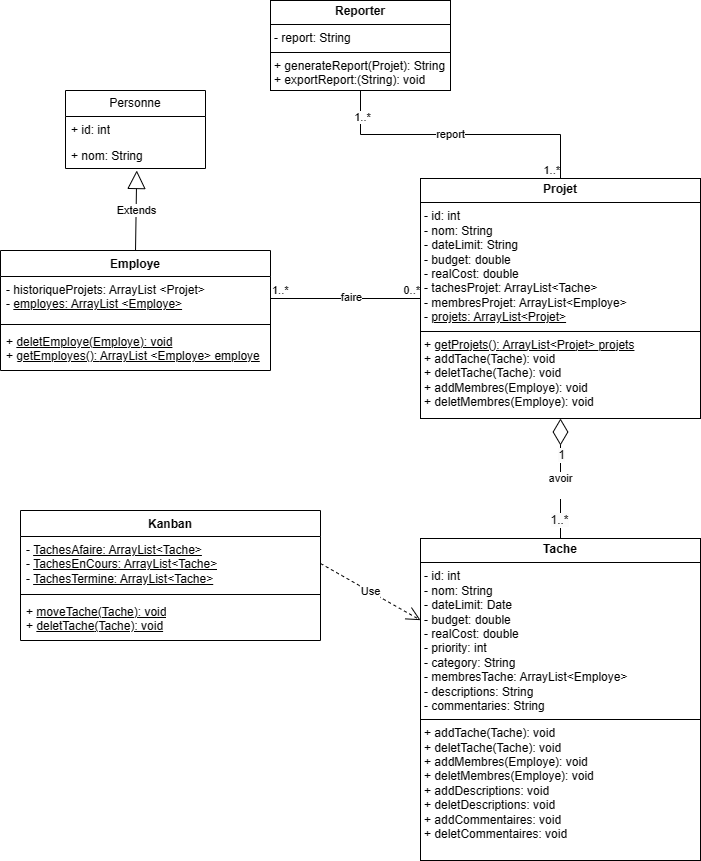

The diagram above was exported from draw.io. Its source (the exported page's mxGraphModel, read from the mxfile embedded in the PNG):
<mxGraphModel dx="740" dy="541" grid="1" gridSize="10" guides="1" tooltips="1" connect="1" arrows="1" fold="1" page="1" pageScale="1" pageWidth="827" pageHeight="1169" math="0" shadow="0">
  <root>
    <mxCell id="WIyWlLk6GJQsqaUBKTNV-0" />
    <mxCell id="WIyWlLk6GJQsqaUBKTNV-1" parent="WIyWlLk6GJQsqaUBKTNV-0" />
    <mxCell id="X2ethnBV-2dmrT0V9-P8-0" value="Personne" style="swimlane;fontStyle=0;childLayout=stackLayout;horizontal=1;startSize=26;fillColor=none;horizontalStack=0;resizeParent=1;resizeParentMax=0;resizeLast=0;collapsible=1;marginBottom=0;whiteSpace=wrap;html=1;" parent="WIyWlLk6GJQsqaUBKTNV-1" vertex="1">
      <mxGeometry x="135" y="180" width="140" height="78" as="geometry" />
    </mxCell>
    <mxCell id="X2ethnBV-2dmrT0V9-P8-1" value="+ id: int" style="text;strokeColor=none;fillColor=none;align=left;verticalAlign=top;spacingLeft=4;spacingRight=4;overflow=hidden;rotatable=0;points=[[0,0.5],[1,0.5]];portConstraint=eastwest;whiteSpace=wrap;html=1;" parent="X2ethnBV-2dmrT0V9-P8-0" vertex="1">
      <mxGeometry y="26" width="140" height="26" as="geometry" />
    </mxCell>
    <mxCell id="X2ethnBV-2dmrT0V9-P8-2" value="+ nom: String" style="text;strokeColor=none;fillColor=none;align=left;verticalAlign=top;spacingLeft=4;spacingRight=4;overflow=hidden;rotatable=0;points=[[0,0.5],[1,0.5]];portConstraint=eastwest;whiteSpace=wrap;html=1;" parent="X2ethnBV-2dmrT0V9-P8-0" vertex="1">
      <mxGeometry y="52" width="140" height="26" as="geometry" />
    </mxCell>
    <mxCell id="X2ethnBV-2dmrT0V9-P8-4" value="Employe" style="swimlane;fontStyle=1;align=center;verticalAlign=top;childLayout=stackLayout;horizontal=1;startSize=26;horizontalStack=0;resizeParent=1;resizeParentMax=0;resizeLast=0;collapsible=1;marginBottom=0;whiteSpace=wrap;html=1;" parent="WIyWlLk6GJQsqaUBKTNV-1" vertex="1">
      <mxGeometry x="70" y="340" width="270" height="120" as="geometry" />
    </mxCell>
    <mxCell id="X2ethnBV-2dmrT0V9-P8-5" value="&lt;div&gt;&lt;span style=&quot;background-color: transparent;&quot;&gt;- historiqueProjets: ArrayList &amp;lt;Projet&amp;gt;&lt;/span&gt;&lt;br&gt;&lt;/div&gt;&lt;div&gt;- &lt;u&gt;employes: ArrayList &amp;lt;Employe&amp;gt;&lt;/u&gt;&lt;/div&gt;" style="text;strokeColor=none;fillColor=none;align=left;verticalAlign=top;spacingLeft=4;spacingRight=4;overflow=hidden;rotatable=0;points=[[0,0.5],[1,0.5]];portConstraint=eastwest;whiteSpace=wrap;html=1;" parent="X2ethnBV-2dmrT0V9-P8-4" vertex="1">
      <mxGeometry y="26" width="270" height="44" as="geometry" />
    </mxCell>
    <mxCell id="X2ethnBV-2dmrT0V9-P8-6" value="" style="line;strokeWidth=1;fillColor=none;align=left;verticalAlign=middle;spacingTop=-1;spacingLeft=3;spacingRight=3;rotatable=0;labelPosition=right;points=[];portConstraint=eastwest;strokeColor=inherit;" parent="X2ethnBV-2dmrT0V9-P8-4" vertex="1">
      <mxGeometry y="70" width="270" height="8" as="geometry" />
    </mxCell>
    <mxCell id="X2ethnBV-2dmrT0V9-P8-7" value="+ &lt;u&gt;deletEmploye(Employe): void&lt;/u&gt;&lt;div&gt;+ &lt;u&gt;getEmployes():&amp;nbsp;&lt;/u&gt;&lt;u style=&quot;background-color: transparent; color: light-dark(rgb(0, 0, 0), rgb(255, 255, 255));&quot;&gt;ArrayList &amp;lt;Employe&amp;gt; employe&lt;/u&gt;&lt;/div&gt;" style="text;strokeColor=none;fillColor=none;align=left;verticalAlign=top;spacingLeft=4;spacingRight=4;overflow=hidden;rotatable=0;points=[[0,0.5],[1,0.5]];portConstraint=eastwest;whiteSpace=wrap;html=1;" parent="X2ethnBV-2dmrT0V9-P8-4" vertex="1">
      <mxGeometry y="78" width="270" height="42" as="geometry" />
    </mxCell>
    <mxCell id="X2ethnBV-2dmrT0V9-P8-9" value="&lt;p style=&quot;margin:0px;margin-top:4px;text-align:center;&quot;&gt;&lt;b&gt;Projet&lt;/b&gt;&lt;/p&gt;&lt;hr size=&quot;1&quot; style=&quot;border-style:solid;&quot;&gt;&lt;p style=&quot;margin:0px;margin-left:4px;&quot;&gt;- id: int&lt;/p&gt;&lt;p style=&quot;margin:0px;margin-left:4px;&quot;&gt;- nom: String&lt;/p&gt;&lt;p style=&quot;margin:0px;margin-left:4px;&quot;&gt;- dateLimit: String&lt;/p&gt;&lt;p style=&quot;margin:0px;margin-left:4px;&quot;&gt;- budget: double&lt;/p&gt;&lt;p style=&quot;margin:0px;margin-left:4px;&quot;&gt;- realCost: double&lt;/p&gt;&lt;p style=&quot;margin:0px;margin-left:4px;&quot;&gt;- tachesProjet: ArrayList&amp;lt;Tache&amp;gt;&lt;/p&gt;&lt;p style=&quot;margin:0px;margin-left:4px;&quot;&gt;- membresProjet:&amp;nbsp;&lt;span style=&quot;background-color: transparent; color: light-dark(rgb(0, 0, 0), rgb(255, 255, 255));&quot;&gt;ArrayList&amp;lt;Employe&amp;gt;&lt;/span&gt;&lt;/p&gt;&lt;p style=&quot;margin:0px;margin-left:4px;&quot;&gt;&lt;span style=&quot;background-color: transparent; color: light-dark(rgb(0, 0, 0), rgb(255, 255, 255));&quot;&gt;- &lt;u&gt;projets: ArrayList&amp;lt;Projet&amp;gt;&lt;/u&gt;&lt;/span&gt;&lt;/p&gt;&lt;hr size=&quot;1&quot; style=&quot;border-style:solid;&quot;&gt;&lt;p style=&quot;margin:0px;margin-left:4px;&quot;&gt;+ &lt;u&gt;getProjets():&lt;span style=&quot;background-color: transparent; color: light-dark(rgb(0, 0, 0), rgb(255, 255, 255));&quot;&gt;&amp;nbsp;ArrayList&amp;lt;Projet&amp;gt;&amp;nbsp;&lt;/span&gt;&lt;span style=&quot;background-color: transparent; color: light-dark(rgb(0, 0, 0), rgb(255, 255, 255));&quot;&gt;projets&lt;/span&gt;&lt;/u&gt;&lt;/p&gt;&lt;p style=&quot;margin:0px;margin-left:4px;&quot;&gt;+ addTache(Tache): void&lt;/p&gt;&lt;p style=&quot;margin:0px;margin-left:4px;&quot;&gt;+ deletTache&lt;span style=&quot;background-color: transparent; color: light-dark(rgb(0, 0, 0), rgb(255, 255, 255));&quot;&gt;(Tache): void&lt;/span&gt;&lt;/p&gt;&lt;p style=&quot;margin: 0px 0px 0px 4px;&quot;&gt;+ addMembres(Employe): void&lt;/p&gt;&lt;p style=&quot;margin: 0px 0px 0px 4px;&quot;&gt;+ deletMembres&lt;span style=&quot;background-color: transparent; color: light-dark(rgb(0, 0, 0), rgb(255, 255, 255));&quot;&gt;(&lt;/span&gt;Employe&lt;span style=&quot;background-color: transparent; color: light-dark(rgb(0, 0, 0), rgb(255, 255, 255));&quot;&gt;): void&lt;/span&gt;&lt;/p&gt;" style="verticalAlign=top;align=left;overflow=fill;html=1;whiteSpace=wrap;" parent="WIyWlLk6GJQsqaUBKTNV-1" vertex="1">
      <mxGeometry x="490" y="268" width="280" height="240" as="geometry" />
    </mxCell>
    <mxCell id="X2ethnBV-2dmrT0V9-P8-10" value="&lt;p style=&quot;margin:0px;margin-top:4px;text-align:center;&quot;&gt;&lt;b&gt;Tache&lt;/b&gt;&lt;/p&gt;&lt;hr size=&quot;1&quot; style=&quot;border-style:solid;&quot;&gt;&lt;p style=&quot;margin:0px;margin-left:4px;&quot;&gt;- id: int&lt;/p&gt;&lt;p style=&quot;margin:0px;margin-left:4px;&quot;&gt;- nom: String&lt;/p&gt;&lt;p style=&quot;margin:0px;margin-left:4px;&quot;&gt;- dateLimit: Date&lt;/p&gt;&lt;p style=&quot;margin:0px;margin-left:4px;&quot;&gt;- budget: double&lt;/p&gt;&lt;p style=&quot;margin:0px;margin-left:4px;&quot;&gt;- realCost: double&lt;/p&gt;&lt;p style=&quot;margin:0px;margin-left:4px;&quot;&gt;- priority: int&lt;/p&gt;&lt;p style=&quot;margin:0px;margin-left:4px;&quot;&gt;- category: String&lt;/p&gt;&lt;p style=&quot;margin:0px;margin-left:4px;&quot;&gt;- membresTache:&amp;nbsp;&lt;span style=&quot;background-color: transparent; color: light-dark(rgb(0, 0, 0), rgb(255, 255, 255));&quot;&gt;ArrayList&amp;lt;Employe&amp;gt;&lt;/span&gt;&lt;/p&gt;&lt;p style=&quot;margin:0px;margin-left:4px;&quot;&gt;- descriptions: String&lt;/p&gt;&lt;p style=&quot;margin:0px;margin-left:4px;&quot;&gt;- commentaries: String&lt;/p&gt;&lt;hr size=&quot;1&quot; style=&quot;border-style:solid;&quot;&gt;&lt;p style=&quot;margin:0px;margin-left:4px;&quot;&gt;+ addTache(Tache): void&lt;/p&gt;&lt;p style=&quot;margin:0px;margin-left:4px;&quot;&gt;+ deletTache&lt;span style=&quot;background-color: transparent; color: light-dark(rgb(0, 0, 0), rgb(255, 255, 255));&quot;&gt;(Tache): void&lt;/span&gt;&lt;/p&gt;&lt;p style=&quot;margin: 0px 0px 0px 4px;&quot;&gt;+ addMembres(Employe): void&lt;/p&gt;&lt;p style=&quot;margin: 0px 0px 0px 4px;&quot;&gt;+ deletMembres&lt;span style=&quot;background-color: transparent; color: light-dark(rgb(0, 0, 0), rgb(255, 255, 255));&quot;&gt;(&lt;/span&gt;Employe&lt;span style=&quot;background-color: transparent; color: light-dark(rgb(0, 0, 0), rgb(255, 255, 255));&quot;&gt;): void&lt;/span&gt;&lt;/p&gt;&lt;p style=&quot;margin: 0px 0px 0px 4px;&quot;&gt;&lt;span style=&quot;background-color: transparent; color: light-dark(rgb(0, 0, 0), rgb(255, 255, 255));&quot;&gt;+ add&lt;/span&gt;&lt;span style=&quot;background-color: transparent; color: light-dark(rgb(0, 0, 0), rgb(255, 255, 255));&quot;&gt;Descriptions: void&lt;/span&gt;&lt;/p&gt;&lt;p style=&quot;margin: 0px 0px 0px 4px;&quot;&gt;&lt;span style=&quot;background-color: transparent; color: light-dark(rgb(0, 0, 0), rgb(255, 255, 255));&quot;&gt;+ delet&lt;/span&gt;&lt;span style=&quot;background-color: transparent; color: light-dark(rgb(0, 0, 0), rgb(255, 255, 255));&quot;&gt;Descriptions: void&lt;/span&gt;&lt;/p&gt;&lt;p style=&quot;margin: 0px 0px 0px 4px;&quot;&gt;&lt;span style=&quot;background-color: transparent; color: light-dark(rgb(0, 0, 0), rgb(255, 255, 255));&quot;&gt;+ add&lt;/span&gt;Commentaires&lt;span style=&quot;background-color: transparent; color: light-dark(rgb(0, 0, 0), rgb(255, 255, 255));&quot;&gt;: void&lt;/span&gt;&lt;/p&gt;&lt;p style=&quot;margin: 0px 0px 0px 4px;&quot;&gt;&lt;span style=&quot;background-color: transparent; color: light-dark(rgb(0, 0, 0), rgb(255, 255, 255));&quot;&gt;+ delet&lt;/span&gt;Commentaires&lt;span style=&quot;background-color: transparent; color: light-dark(rgb(0, 0, 0), rgb(255, 255, 255));&quot;&gt;: void&lt;/span&gt;&lt;/p&gt;" style="verticalAlign=top;align=left;overflow=fill;html=1;whiteSpace=wrap;" parent="WIyWlLk6GJQsqaUBKTNV-1" vertex="1">
      <mxGeometry x="490" y="628" width="280" height="322" as="geometry" />
    </mxCell>
    <mxCell id="X2ethnBV-2dmrT0V9-P8-11" value="&lt;p style=&quot;margin:0px;margin-top:4px;text-align:center;&quot;&gt;&lt;b&gt;Reporter&lt;/b&gt;&lt;/p&gt;&lt;hr size=&quot;1&quot; style=&quot;border-style:solid;&quot;&gt;&lt;p style=&quot;margin:0px;margin-left:4px;&quot;&gt;- report: String&lt;/p&gt;&lt;hr size=&quot;1&quot; style=&quot;border-style:solid;&quot;&gt;&lt;p style=&quot;margin:0px;margin-left:4px;&quot;&gt;+ generateReport(Projet): String&lt;/p&gt;&lt;p style=&quot;margin:0px;margin-left:4px;&quot;&gt;+ exportReport:(String): void&lt;/p&gt;" style="verticalAlign=top;align=left;overflow=fill;html=1;whiteSpace=wrap;" parent="WIyWlLk6GJQsqaUBKTNV-1" vertex="1">
      <mxGeometry x="340" y="90" width="180" height="90" as="geometry" />
    </mxCell>
    <mxCell id="X2ethnBV-2dmrT0V9-P8-12" value="Kanban" style="swimlane;fontStyle=1;align=center;verticalAlign=top;childLayout=stackLayout;horizontal=1;startSize=26;horizontalStack=0;resizeParent=1;resizeParentMax=0;resizeLast=0;collapsible=1;marginBottom=0;whiteSpace=wrap;html=1;" parent="WIyWlLk6GJQsqaUBKTNV-1" vertex="1">
      <mxGeometry x="90" y="600" width="300" height="130" as="geometry" />
    </mxCell>
    <mxCell id="X2ethnBV-2dmrT0V9-P8-13" value="- &lt;u&gt;TachesAfaire: ArrayList&amp;lt;Tache&amp;gt;&lt;/u&gt;&lt;div&gt;- &lt;u&gt;TachesEnCours: ArrayList&amp;lt;Tache&amp;gt;&lt;/u&gt;&lt;/div&gt;&lt;div&gt;- &lt;u&gt;TachesTermine: ArrayList&amp;lt;Tache&amp;gt;&lt;/u&gt;&lt;/div&gt;" style="text;strokeColor=none;fillColor=none;align=left;verticalAlign=top;spacingLeft=4;spacingRight=4;overflow=hidden;rotatable=0;points=[[0,0.5],[1,0.5]];portConstraint=eastwest;whiteSpace=wrap;html=1;" parent="X2ethnBV-2dmrT0V9-P8-12" vertex="1">
      <mxGeometry y="26" width="300" height="54" as="geometry" />
    </mxCell>
    <mxCell id="X2ethnBV-2dmrT0V9-P8-14" value="" style="line;strokeWidth=1;fillColor=none;align=left;verticalAlign=middle;spacingTop=-1;spacingLeft=3;spacingRight=3;rotatable=0;labelPosition=right;points=[];portConstraint=eastwest;strokeColor=inherit;" parent="X2ethnBV-2dmrT0V9-P8-12" vertex="1">
      <mxGeometry y="80" width="300" height="8" as="geometry" />
    </mxCell>
    <mxCell id="X2ethnBV-2dmrT0V9-P8-15" value="+ &lt;u&gt;moveTache(Tache): void&lt;/u&gt;&lt;div&gt;+ &lt;u&gt;deletTache&lt;span style=&quot;background-color: transparent;&quot;&gt;(Tache): void&lt;/span&gt;&lt;/u&gt;&lt;/div&gt;" style="text;strokeColor=none;fillColor=none;align=left;verticalAlign=top;spacingLeft=4;spacingRight=4;overflow=hidden;rotatable=0;points=[[0,0.5],[1,0.5]];portConstraint=eastwest;whiteSpace=wrap;html=1;" parent="X2ethnBV-2dmrT0V9-P8-12" vertex="1">
      <mxGeometry y="88" width="300" height="42" as="geometry" />
    </mxCell>
    <mxCell id="X2ethnBV-2dmrT0V9-P8-16" value="Extends" style="endArrow=block;endSize=16;endFill=0;html=1;rounded=0;exitX=0.5;exitY=0;exitDx=0;exitDy=0;entryX=0.509;entryY=1.077;entryDx=0;entryDy=0;entryPerimeter=0;" parent="WIyWlLk6GJQsqaUBKTNV-1" source="X2ethnBV-2dmrT0V9-P8-4" target="X2ethnBV-2dmrT0V9-P8-2" edge="1">
      <mxGeometry width="160" relative="1" as="geometry">
        <mxPoint x="310" y="360" as="sourcePoint" />
        <mxPoint x="190" y="250" as="targetPoint" />
      </mxGeometry>
    </mxCell>
    <mxCell id="X2ethnBV-2dmrT0V9-P8-17" value="" style="endArrow=diamondThin;endFill=0;endSize=24;html=1;rounded=0;exitX=0.5;exitY=0;exitDx=0;exitDy=0;entryX=0.5;entryY=1;entryDx=0;entryDy=0;" parent="WIyWlLk6GJQsqaUBKTNV-1" source="X2ethnBV-2dmrT0V9-P8-10" target="X2ethnBV-2dmrT0V9-P8-9" edge="1">
      <mxGeometry width="160" relative="1" as="geometry">
        <mxPoint x="310" y="510" as="sourcePoint" />
        <mxPoint x="470" y="510" as="targetPoint" />
      </mxGeometry>
    </mxCell>
    <mxCell id="X2ethnBV-2dmrT0V9-P8-18" value="avoir&lt;div&gt;&lt;br&gt;&lt;/div&gt;" style="edgeLabel;html=1;align=center;verticalAlign=middle;resizable=0;points=[];" parent="X2ethnBV-2dmrT0V9-P8-17" vertex="1" connectable="0">
      <mxGeometry x="-0.1022" y="1" relative="1" as="geometry">
        <mxPoint as="offset" />
      </mxGeometry>
    </mxCell>
    <mxCell id="X2ethnBV-2dmrT0V9-P8-32" value="&lt;span style=&quot;font-size: 12px; background-color: rgb(251, 251, 251);&quot;&gt;1&lt;/span&gt;" style="edgeLabel;html=1;align=center;verticalAlign=middle;resizable=0;points=[];" parent="X2ethnBV-2dmrT0V9-P8-17" vertex="1" connectable="0">
      <mxGeometry x="0.3959" relative="1" as="geometry">
        <mxPoint as="offset" />
      </mxGeometry>
    </mxCell>
    <mxCell id="X2ethnBV-2dmrT0V9-P8-33" value="&lt;span style=&quot;font-size: 12px; background-color: rgb(251, 251, 251);&quot;&gt;1..*&lt;/span&gt;" style="edgeLabel;html=1;align=center;verticalAlign=middle;resizable=0;points=[];" parent="X2ethnBV-2dmrT0V9-P8-17" vertex="1" connectable="0">
      <mxGeometry x="-0.6857" y="2" relative="1" as="geometry">
        <mxPoint as="offset" />
      </mxGeometry>
    </mxCell>
    <mxCell id="X2ethnBV-2dmrT0V9-P8-21" value="" style="endArrow=none;html=1;edgeStyle=orthogonalEdgeStyle;rounded=0;exitX=1;exitY=0.5;exitDx=0;exitDy=0;entryX=0;entryY=0.5;entryDx=0;entryDy=0;" parent="WIyWlLk6GJQsqaUBKTNV-1" source="X2ethnBV-2dmrT0V9-P8-5" target="X2ethnBV-2dmrT0V9-P8-9" edge="1">
      <mxGeometry relative="1" as="geometry">
        <mxPoint x="310" y="510" as="sourcePoint" />
        <mxPoint x="470" y="510" as="targetPoint" />
      </mxGeometry>
    </mxCell>
    <mxCell id="X2ethnBV-2dmrT0V9-P8-22" value="1..*" style="edgeLabel;resizable=0;html=1;align=left;verticalAlign=bottom;" parent="X2ethnBV-2dmrT0V9-P8-21" connectable="0" vertex="1">
      <mxGeometry x="-1" relative="1" as="geometry" />
    </mxCell>
    <mxCell id="X2ethnBV-2dmrT0V9-P8-23" value="0..*" style="edgeLabel;resizable=0;html=1;align=right;verticalAlign=bottom;" parent="X2ethnBV-2dmrT0V9-P8-21" connectable="0" vertex="1">
      <mxGeometry x="1" relative="1" as="geometry" />
    </mxCell>
    <mxCell id="X2ethnBV-2dmrT0V9-P8-24" value="faire" style="edgeLabel;html=1;align=center;verticalAlign=middle;resizable=0;points=[];" parent="X2ethnBV-2dmrT0V9-P8-21" vertex="1" connectable="0">
      <mxGeometry x="0.0653" y="2" relative="1" as="geometry">
        <mxPoint as="offset" />
      </mxGeometry>
    </mxCell>
    <mxCell id="X2ethnBV-2dmrT0V9-P8-25" value="" style="endArrow=none;html=1;edgeStyle=orthogonalEdgeStyle;rounded=0;exitX=0.5;exitY=1;exitDx=0;exitDy=0;entryX=0.5;entryY=0;entryDx=0;entryDy=0;" parent="WIyWlLk6GJQsqaUBKTNV-1" source="X2ethnBV-2dmrT0V9-P8-11" target="X2ethnBV-2dmrT0V9-P8-9" edge="1">
      <mxGeometry relative="1" as="geometry">
        <mxPoint x="770" y="105" as="sourcePoint" />
        <mxPoint x="670" y="250" as="targetPoint" />
      </mxGeometry>
    </mxCell>
    <mxCell id="X2ethnBV-2dmrT0V9-P8-27" value="1..*" style="edgeLabel;resizable=0;html=1;align=right;verticalAlign=bottom;" parent="X2ethnBV-2dmrT0V9-P8-25" connectable="0" vertex="1">
      <mxGeometry x="1" relative="1" as="geometry" />
    </mxCell>
    <mxCell id="X2ethnBV-2dmrT0V9-P8-28" value="report" style="edgeLabel;html=1;align=center;verticalAlign=middle;resizable=0;points=[];" parent="X2ethnBV-2dmrT0V9-P8-25" vertex="1" connectable="0">
      <mxGeometry x="-0.0739" y="1" relative="1" as="geometry">
        <mxPoint as="offset" />
      </mxGeometry>
    </mxCell>
    <mxCell id="X2ethnBV-2dmrT0V9-P8-34" value="&lt;span style=&quot;text-align: left;&quot;&gt;1..*&lt;/span&gt;" style="edgeLabel;html=1;align=center;verticalAlign=middle;resizable=0;points=[];" parent="X2ethnBV-2dmrT0V9-P8-25" vertex="1" connectable="0">
      <mxGeometry x="-0.8178" y="1" relative="1" as="geometry">
        <mxPoint as="offset" />
      </mxGeometry>
    </mxCell>
    <mxCell id="X2ethnBV-2dmrT0V9-P8-30" value="Use" style="endArrow=open;endSize=12;dashed=1;html=1;rounded=0;exitX=1;exitY=0.5;exitDx=0;exitDy=0;" parent="WIyWlLk6GJQsqaUBKTNV-1" source="X2ethnBV-2dmrT0V9-P8-13" target="X2ethnBV-2dmrT0V9-P8-10" edge="1">
      <mxGeometry width="160" relative="1" as="geometry">
        <mxPoint x="310" y="510" as="sourcePoint" />
        <mxPoint x="470" y="510" as="targetPoint" />
      </mxGeometry>
    </mxCell>
  </root>
</mxGraphModel>